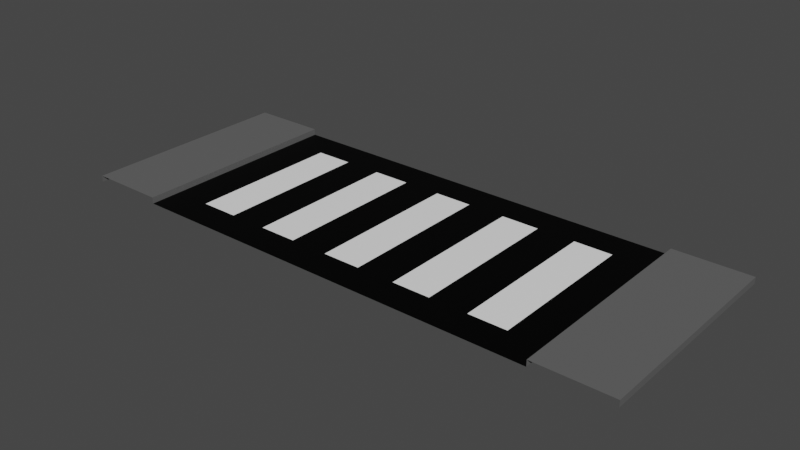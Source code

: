 # Source: road_junction.blend  (saved by Blender 2.93.20; exported with 4.5.12 LTS)
import bpy
from mathutils import Matrix  # noqa: F401  (used for matrix-valued properties, if any)

bpy.ops.wm.read_factory_settings(use_empty=True)
scene = bpy.context.scene
scene.name = 'Scene'

# ---- collections
col_collection = bpy.data.collections.new('Collection'); scene.collection.children.link(col_collection)

# ---- images (referenced by path relative to the original .blend; pixels are not part of the script)
import os
ASSET_DIR = os.environ.get("B2B_ASSET_DIR", "")  # directory of the original .blend (textures are referenced by path, not embedded)
HERE = os.path.dirname(os.path.abspath(__file__))  # packed textures are extracted next to this script under _unpacked/

def load_image(name, relpath, width, height, colorspace="sRGB"):
    """Load a texture the original file referenced (path relative to the .blend, or extracted next to this script)."""
    p = next((c for c in (os.path.join(HERE, relpath), os.path.join(ASSET_DIR, relpath)) if relpath and os.path.exists(c)), "")
    if p:
        img = bpy.data.images.load(p, check_existing=True)
        img.name = name
    else:  # same state as the original file: an image datablock whose file is absent (Cycles renders it pink)
        img = bpy.data.images.new(name, width, height)
        img.source = "FILE"
        img.filepath = "//" + (relpath or name)
    img.colorspace_settings.name = colorspace
    return img
img_road_junction = load_image('road_junction', 'road_junction.png', 1024, 1024, 'sRGB')

# ---- materials (node trees are filled in below, after node groups)
mat_material_001 = bpy.data.materials.new('Material.001')
mat_material_002 = bpy.data.materials.new('Material.002')
mat_material_003 = bpy.data.materials.new('Material.003')

# ---- material node trees
mat_material_001.use_nodes = True; mat_material_001.node_tree.nodes.clear()
_N = mat_material_001.node_tree.nodes; _L = mat_material_001.node_tree.links
n0 = _N.new('ShaderNodeOutputMaterial'); n0.name = 'Material Output'; n0.location = (300, 300)
n1 = _N.new('ShaderNodeBsdfPrincipled'); n1.name = 'Principled BSDF'; n1.location = (10, 300)
n1.distribution = 'GGX'
n1.subsurface_method = 'BURLEY'
n1.inputs[0].default_value = (1.0, 1.0, 1.0, 1.0)
n1.inputs[3].default_value = 1.45
n1.inputs[27].default_value = (0.0, 0.0, 0.0, 1.0)
n1.inputs[28].default_value = 1.0
n2 = _N.new('ShaderNodeTexImage'); n2.name = 'Image Texture'; n2.location = (-4, 597)
n2.image = img_road_junction
_L.new(n1.outputs[0], n0.inputs[0])
n0.is_active_output = True
mat_material_002.use_nodes = True; mat_material_002.node_tree.nodes.clear()
_N = mat_material_002.node_tree.nodes; _L = mat_material_002.node_tree.links
n0 = _N.new('ShaderNodeOutputMaterial'); n0.name = 'Material Output'; n0.location = (300, 300)
n1 = _N.new('ShaderNodeBsdfPrincipled'); n1.name = 'Principled BSDF'; n1.location = (10, 300)
n1.distribution = 'GGX'
n1.subsurface_method = 'BURLEY'
n1.inputs[0].default_value = (0.0, 0.0, 0.0, 1.0)
n1.inputs[3].default_value = 1.45
n1.inputs[13].default_value = 0.1261
n1.inputs[27].default_value = (0.0, 0.0, 0.0, 1.0)
n1.inputs[28].default_value = 1.0
n2 = _N.new('ShaderNodeTexImage'); n2.name = 'Image Texture'; n2.location = (24, 586)
n2.image = img_road_junction
_L.new(n1.outputs[0], n0.inputs[0])
n0.is_active_output = True
mat_material_003.use_nodes = True; mat_material_003.node_tree.nodes.clear()
_N = mat_material_003.node_tree.nodes; _L = mat_material_003.node_tree.links
n0 = _N.new('ShaderNodeOutputMaterial'); n0.name = 'Material Output'; n0.location = (300, 300)
n1 = _N.new('ShaderNodeBsdfPrincipled'); n1.name = 'Principled BSDF'; n1.location = (10, 300)
n1.distribution = 'GGX'
n1.subsurface_method = 'BURLEY'
n1.inputs[0].default_value = (0.1193, 0.1193, 0.1193, 1.0)
n1.inputs[3].default_value = 1.45
n1.inputs[27].default_value = (0.0, 0.0, 0.0, 1.0)
n1.inputs[28].default_value = 1.0
n2 = _N.new('ShaderNodeTexImage'); n2.name = 'Image Texture'; n2.location = (20, 595)
n2.image = img_road_junction
_L.new(n1.outputs[0], n0.inputs[0])
n0.is_active_output = True

# ---- world
world_world = bpy.data.worlds.new('World'); scene.world = world_world
world_world.use_nodes = True; world_world.node_tree.nodes.clear()
_N = world_world.node_tree.nodes; _L = world_world.node_tree.links
n0 = _N.new('ShaderNodeOutputWorld'); n0.name = 'World Output'; n0.location = (300, 300)
n1 = _N.new('ShaderNodeBackground'); n1.name = 'Background'; n1.location = (10, 300)
n1.inputs[0].default_value = (0.05088, 0.05088, 0.05088, 1.0)
_L.new(n1.outputs[0], n0.inputs[0])
n0.is_active_output = True
world_world.color = (0.05088, 0.05088, 0.05088)
world_world.use_sun_shadow = False
world_world.sun_shadow_jitter_overblur = 0.0

# ---- meshes
me_plane = bpy.data.meshes.new('Plane')
me_plane.from_pydata([(-3.353, 3.0, 0.1), (-4.572, 3.0, 0.1), (-4.572, 3.0, 1.49e-08), (-3.353, 0.5, 1.49e-08), (-3.353, 3.0, 1.397e-08), (-3.353, 0.5, 0.1), (-4.572, 0.5, 0.1), (-4.572, 0.5, 1.49e-08), (-4.572, 2.384e-07, 0.1), (-4.572, 2.384e-07, 1.49e-08), (-3.353, -2.384e-07, 1.49e-08), (-3.353, -2.384e-07, 0.1), (3.353, 3.0, 0.1), (4.572, 3.0, 0.1), (4.572, 3.0, 1.49e-08), (3.353, 0.5, 1.49e-08), (3.353, 3.0, 1.397e-08), (3.353, 0.5, 0.1), (4.572, 0.5, 0.1), (4.572, 0.5, 1.49e-08), (4.572, 2.384e-07, 0.1), (4.572, 2.384e-07, 1.49e-08), (3.353, 2.384e-07, 1.49e-08), (3.353, 2.384e-07, 0.1), (2.743, 3.0, 1.397e-08), (2.134, 3.0, 1.397e-08), (1.524, 3.0, 1.397e-08), (0.9144, 3.0, 1.397e-08), (0.3048, 3.0, 1.397e-08), (-0.3048, 3.0, 1.397e-08), (-0.9144, 3.0, 1.397e-08), (-1.524, 3.0, 1.397e-08), (-2.134, 3.0, 1.397e-08), (-2.743, 3.0, 1.397e-08), (-2.743, 0.5, 1.49e-08), (-2.134, 0.5, 1.49e-08), (-1.524, 0.5, 1.49e-08), (-0.9144, 0.5, 1.49e-08), (-0.3048, 0.5, 1.49e-08), (0.3048, 0.5, 1.49e-08), (0.9144, 0.5, 1.49e-08), (1.524, 0.5, 1.49e-08), (2.134, 0.5, 1.49e-08), (2.743, 0.5, 1.49e-08), (-3.353, 3.5, 0.1), (-4.572, 3.5, 0.1), (-4.572, 3.5, 1.397e-08), (-3.353, 3.5, 1.397e-08), (3.353, 3.5, 0.1), (4.572, 3.5, 0.1), (4.572, 3.5, 1.397e-08), (3.353, 3.5, 1.397e-08), (0.0, 2.384e-07, 1.397e-08)], [], [(8, 11, 5, 6), (9, 8, 6, 7), (11, 10, 3, 5), (3, 4, 0, 5), (5, 0, 1, 6), (6, 1, 2, 7), (33, 4, 3, 34), (20, 18, 17, 23), (21, 19, 18, 20), (23, 17, 15, 22), (15, 17, 12, 16), (17, 18, 13, 12), (18, 19, 14, 13), (16, 24, 43, 15), (24, 25, 42, 43), (25, 26, 41, 42), (26, 27, 40, 41), (27, 28, 39, 40), (28, 29, 38, 39), (29, 30, 37, 38), (30, 31, 36, 37), (31, 32, 35, 36), (32, 33, 34, 35), (1, 0, 44, 45), (2, 1, 45, 46), (12, 13, 49, 48), (13, 14, 50, 49), (25, 24, 16, 51, 47, 4, 33, 32, 31, 30, 29, 28, 27, 26), (0, 4, 47, 44), (16, 12, 48, 51), (10, 52, 22, 15, 43, 42, 41, 40, 39, 38, 37, 36, 35, 34, 3)])
me_plane.polygons.foreach_set('material_index', [2, 2, 2, 2, 2, 2, 1, 2, 2, 2, 2, 2, 2, 1, 0, 1, 0, 1, 0, 1, 0, 1, 0, 2, 2, 2, 2, 1, 2, 1, 1])
_uv = me_plane.uv_layers.new(name='UVMap')
_uv.uv.foreach_set('vector', [0.9369, 0.522, 0.7445, 0.522, 0.7445, 0.4474, 0.9369, 0.4474, 0.9842, 0.0, 1.0, 8.477e-15, 1.0, 0.07456, 0.9842, 0.07456, 0.9684, 0.522, 0.9527, 0.522, 0.9527, 0.4474, 0.9684, 0.4474, 0.9527, 0.4474, 0.9527, 0.07456, 0.9684, 0.07456, 0.9684, 0.4474, 0.7445, 0.4474, 0.7445, 0.07456, 0.9369, 0.07456, 0.9369, 0.4474, 1.0, 0.07456, 1.0, 0.4474, 0.9842, 0.4474, 0.9842, 0.07456, 0.4733, 0.9091, 0.4733, 1.0, 0.07888, 1.0, 0.07888, 0.9091, 0.7445, 0.0, 0.7445, 0.07456, 0.5522, 0.07456, 0.5522, 8.67e-08, 0.9842, 9.481e-10, 0.9842, 0.07456, 0.9684, 0.07456, 0.9684, 0.0, 0.9369, 0.522, 0.9369, 0.4474, 0.9527, 0.4474, 0.9527, 0.522, 0.9527, 0.4474, 0.9369, 0.4474, 0.9369, 0.07456, 0.9527, 0.07456, 0.5522, 0.07456, 0.7445, 0.07456, 0.7445, 0.4474, 0.5522, 0.4474, 0.9684, 0.07456, 0.9842, 0.07456, 0.9842, 0.4474, 0.9684, 0.4474, 0.4733, 0.0, 0.4733, 0.09091, 0.07888, 0.09091, 0.07888, 1.067e-07, 0.4733, 0.09091, 0.4733, 0.1818, 0.07888, 0.1818, 0.07888, 0.09091, 0.4733, 0.1818, 0.4733, 0.2727, 0.07888, 0.2727, 0.07888, 0.1818, 0.4733, 0.2727, 0.4733, 0.3636, 0.07888, 0.3636, 0.07888, 0.2727, 0.4733, 0.3636, 0.4733, 0.4545, 0.07888, 0.4545, 0.07888, 0.3636, 0.4733, 0.4545, 0.4733, 0.5455, 0.07888, 0.5455, 0.07888, 0.4545, 0.4733, 0.5455, 0.4733, 0.6364, 0.07888, 0.6364, 0.07888, 0.5455, 0.4733, 0.6364, 0.4733, 0.7273, 0.07888, 0.7273, 0.07888, 0.6364, 0.4733, 0.7273, 0.4733, 0.8182, 0.07888, 0.8182, 0.07888, 0.7273, 0.4733, 0.8182, 0.4733, 0.9091, 0.07888, 0.9091, 0.07888, 0.8182, 0.9369, 0.07456, 0.7445, 0.07456, 0.7445, 1.422e-07, 0.9369, 0.0, 0.9842, 0.4474, 1.0, 0.4474, 1.0, 0.522, 0.9842, 0.522, 0.5522, 0.4474, 0.7445, 0.4474, 0.7445, 0.522, 0.5522, 0.522, 0.9684, 0.4474, 0.9842, 0.4474, 0.9842, 0.522, 0.9684, 0.522, 0.4733, 0.1818, 0.4733, 0.09091, 0.4733, 0.0, 0.5522, 3.556e-08, 0.5522, 1.0, 0.4733, 1.0, 0.4733, 0.9091, 0.4733, 0.8182, 0.4733, 0.7273, 0.4733, 0.6364, 0.4733, 0.5455, 0.4733, 0.4545, 0.4733, 0.3636, 0.4733, 0.2727, 0.9684, 0.07456, 0.9527, 0.07456, 0.9527, 0.0, 0.9684, 0.0, 0.9527, 0.07456, 0.9369, 0.07456, 0.9369, 0.0, 0.9527, 0.0, 9.713e-08, 1.0, 8.618e-08, 0.5, 0.0, 1.067e-07, 0.07888, 1.067e-07, 0.07888, 0.09091, 0.07888, 0.1818, 0.07888, 0.2727, 0.07888, 0.3636, 0.07888, 0.4545, 0.07888, 0.5455, 0.07888, 0.6364, 0.07888, 0.7273, 0.07888, 0.8182, 0.07888, 0.9091, 0.07888, 1.0])
me_plane.materials.append(mat_material_001)
me_plane.materials.append(mat_material_002)
me_plane.materials.append(mat_material_003)
me_plane.use_remesh_preserve_volume = False
me_plane.use_remesh_preserve_attributes = False
me_plane.use_mirror_vertex_groups = False
me_plane.update()

# ---- objects
ob_plane = bpy.data.objects.new('Plane', me_plane)

# ---- transforms, parenting, visibility, modifiers, constraints
ob_plane.location = (0.0, 0.0, 0.0)
ob_plane.lineart.crease_threshold = 0.0

# ---- collection membership
col_collection.objects.link(ob_plane)

# ---- scene / render settings (as saved in the file)
scene.frame_start = 1; scene.frame_end = 10000; scene.frame_set(0)
scene.render.engine = 'CYCLES'
scene.render.image_settings.file_format = 'FFMPEG'
scene.render.image_settings.color_mode = 'RGB'
scene.render.image_settings.compression = 0
scene.render.fps = 3
scene.render.fps_base = 0.1
scene.cycles.use_denoising = False
scene.cycles.samples = 128
scene.cycles.sampling_pattern = 'TABULATED_SOBOL'
scene.cycles.use_adaptive_sampling = False
scene.cycles.use_light_tree = False
scene.view_settings.view_transform = 'Filmic'
bpy.context.view_layer.update()

# ---- added for rendering (the .blend has no active camera and no usable light): camera, sun
cam_auto = bpy.data.cameras.new('AutoCamera')
cam_auto.lens = 50.0
cam_auto.sensor_width = 36.0
cam_auto.clip_end = 1000.0
ob_auto_camera = bpy.data.objects.new('AutoCamera', cam_auto)
scene.collection.objects.link(ob_auto_camera)
ob_auto_camera.location = (9.0593, -9.12116, 7.29744)
ob_auto_camera.rotation_euler = (1.09748, -7.21219e-08, 0.694738)
scene.camera = ob_auto_camera
light_auto_sun = bpy.data.lights.new('AutoSun', 'SUN')
light_auto_sun.energy = 3.0
light_auto_sun.angle = 0.0523599
ob_auto_sun = bpy.data.objects.new('AutoSun', light_auto_sun)
scene.collection.objects.link(ob_auto_sun)
ob_auto_sun.rotation_euler = (0.872665, 0.174533, 0.523599)
bpy.context.view_layer.update()
